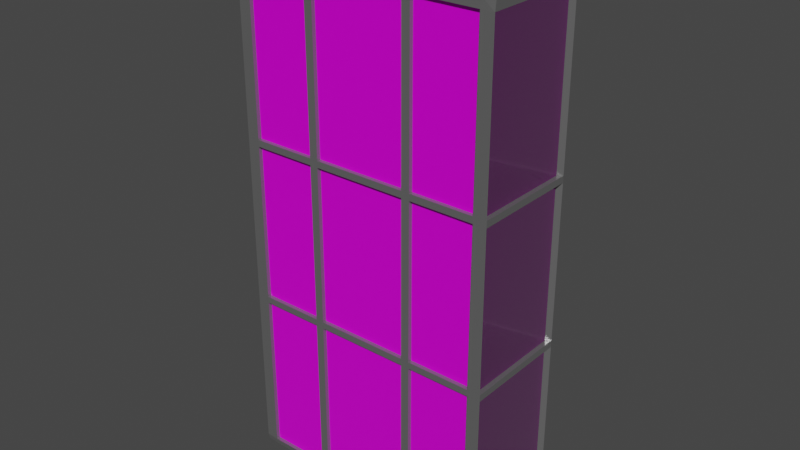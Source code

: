 # Source: skyscraper_02.blend  (saved by Blender 2.82.7; exported with 4.5.12 LTS)
import bpy
from mathutils import Matrix  # noqa: F401  (used for matrix-valued properties, if any)

bpy.ops.wm.read_factory_settings(use_empty=True)
scene = bpy.context.scene
scene.name = 'Scene'

# ---- collections
col_skyscraper02 = bpy.data.collections.new('skyscraper02'); scene.collection.children.link(col_skyscraper02)

# ---- images (referenced by path relative to the original .blend; pixels are not part of the script)
import os
ASSET_DIR = os.environ.get("B2B_ASSET_DIR", "")  # directory of the original .blend (textures are referenced by path, not embedded)
HERE = os.path.dirname(os.path.abspath(__file__))  # packed textures are extracted next to this script under _unpacked/

def load_image(name, relpath, width, height, colorspace="sRGB"):
    """Load a texture the original file referenced (path relative to the .blend, or extracted next to this script)."""
    p = next((c for c in (os.path.join(HERE, relpath), os.path.join(ASSET_DIR, relpath)) if relpath and os.path.exists(c)), "")
    if p:
        img = bpy.data.images.load(p, check_existing=True)
        img.name = name
    else:  # same state as the original file: an image datablock whose file is absent (Cycles renders it pink)
        img = bpy.data.images.new(name, width, height)
        img.source = "FILE"
        img.filepath = "//" + (relpath or name)
    img.colorspace_settings.name = colorspace
    return img
img_color_skyscraper_windows_reduced_png = load_image('color_skyscraper windows_reduced.png', 'color_skyscraper windows_reduced.png', 1024, 1024, 'sRGB')
img_dm_skyscraper_06_png = load_image('DM_skyscraper_06.png', 'DM_skyscraper_06.png', 1024, 1024, 'Non-Color')
img_nm_skyscraper_06_png = load_image('NM_skyscraper_06.png', 'NM_skyscraper_06.png', 1024, 1024, 'Non-Color')

# ---- materials (node trees are filled in below, after node groups)
mat_building_metal = bpy.data.materials.new('building metal')
mat_building_metal.use_transparent_shadow = False
mat_building_metal.diffuse_color = (0.08689, 0.08689, 0.08689, 1.0)
mat_building_metal.roughness = 0.1706
mat_building_metal.metallic = 0.578
mat_glass = bpy.data.materials.new('glass')
mat_glass.use_transparent_shadow = False
mat_glass.diffuse_color = (0.4883, 0.6874, 0.8055, 1.0)
mat_glass.roughness = 0.0
mat_glass.metallic = 0.5046

# ---- material node trees
mat_building_metal.use_nodes = True; mat_building_metal.node_tree.nodes.clear()
_N = mat_building_metal.node_tree.nodes; _L = mat_building_metal.node_tree.links
n0 = _N.new('ShaderNodeOutputMaterial'); n0.name = 'Material Output'; n0.location = (355, 375)
n1 = _N.new('ShaderNodeBsdfPrincipled'); n1.name = 'Principled BSDF'; n1.location = (65, 375)
n1.distribution = 'GGX'
n1.subsurface_method = 'BURLEY'
n1.inputs[0].default_value = (0.2476, 0.2476, 0.2476, 1.0)
n1.inputs[1].default_value = 0.578
n1.inputs[2].default_value = 0.1706
n1.inputs[3].default_value = 1.45
n1.inputs[27].default_value = (0.0, 0.0, 0.0, 1.0)
n1.inputs[28].default_value = 1.0
_L.new(n1.outputs[0], n0.inputs[0])
n0.is_active_output = True
mat_glass.use_nodes = True; mat_glass.node_tree.nodes.clear()
_N = mat_glass.node_tree.nodes; _L = mat_glass.node_tree.links
n0 = _N.new('ShaderNodeOutputMaterial'); n0.name = 'Material Output'; n0.location = (263, 405)
n1 = _N.new('ShaderNodeBsdfPrincipled'); n1.name = 'Principled BSDF'; n1.location = (-27, 405)
n1.distribution = 'GGX'
n1.subsurface_method = 'BURLEY'
n1.inputs[1].default_value = 0.2284
n1.inputs[2].default_value = 0.0
n1.inputs[3].default_value = 1.45
n1.inputs[27].default_value = (0.0, 0.0, 0.0, 1.0)
n1.inputs[28].default_value = 1.0
n2 = _N.new('ShaderNodeTexImage'); n2.name = 'Image Texture'; n2.location = (-317, 380)
n2.image = img_color_skyscraper_windows_reduced_png
n3 = _N.new('ShaderNodeTexImage'); n3.name = 'Image Texture.001'; n3.location = (-890, 231)
n3.width = 263
n3.image = img_dm_skyscraper_06_png
n4 = _N.new('ShaderNodeTexImage'); n4.name = 'Image Texture.002'; n4.location = (-868, -47)
n4.image = img_nm_skyscraper_06_png
n5 = _N.new('ShaderNodeNormalMap'); n5.name = 'Normal Map'; n5.location = (-312, -52)
n5.label = 'Normal/Map'
n5.uv_map = 'UVMap'
n6 = _N.new('ShaderNodeBump'); n6.name = 'Bump'; n6.location = (-500, 130)
n6.inputs[0].default_value = 0.09333
n6.inputs[1].default_value = 0.0
n6.inputs[2].default_value = 1.0
_L.new(n1.outputs[0], n0.inputs[0])
_L.new(n5.outputs[0], n1.inputs[5])
_L.new(n2.outputs[0], n1.inputs[0])
_L.new(n4.outputs[0], n5.inputs[1])
_L.new(n6.outputs[0], n5.inputs[0])
_L.new(n3.outputs[0], n6.inputs[4])
n0.is_active_output = True

# ---- world
world_world = bpy.data.worlds.new('World'); scene.world = world_world
world_world.use_nodes = True; world_world.node_tree.nodes.clear()
_N = world_world.node_tree.nodes; _L = world_world.node_tree.links
n0 = _N.new('ShaderNodeOutputWorld'); n0.name = 'World Output'; n0.location = (300, 300)
n1 = _N.new('ShaderNodeBackground'); n1.name = 'Background'; n1.location = (10, 300)
n1.inputs[0].default_value = (0.05088, 0.05088, 0.05088, 1.0)
_L.new(n1.outputs[0], n0.inputs[0])
n0.is_active_output = True
world_world.color = (0.05088, 0.05088, 0.05088)
world_world.use_sun_shadow = False
world_world.sun_shadow_jitter_overblur = 0.0

# ---- meshes
me_cube = bpy.data.meshes.new('Cube')
me_cube.from_pydata([(1.0, 1.0, 1.333), (1.0, 1.0, 0.6667), (-1.0, -1.0, 0.6667), (-1.0, -1.0, 1.333), (1.0, -1.0, 1.333), (1.0, -1.0, 0.6667), (-1.0, 1.0, 1.333), (-1.0, 1.0, 0.6667), (1.0, 1.0, 1.307), (1.0, 1.0, 0.6927), (-1.0, -1.0, 0.6927), (-1.0, -1.0, 1.307), (1.0, -1.0, 1.307), (1.0, -1.0, 0.6927), (-1.0, 1.0, 1.307), (-1.0, 1.0, 0.6927), (0.4334, -1.0, 2.0), (-0.4334, -1.0, 2.0), (-0.4334, 1.0, 2.0), (0.4334, 1.0, 2.0), (-0.4334, 1.0, 0.6667), (0.4334, 1.0, 0.6667), (-0.4334, 1.0, 1.333), (0.4334, 1.0, 1.333), (0.4334, -1.0, 0.6667), (-0.4334, -1.0, 0.6667), (0.4334, -1.0, 1.333), (-0.4334, -1.0, 1.333), (0.4334, -1.0, 0.6927), (-0.4334, -1.0, 0.6927), (0.4334, -1.0, 1.307), (-0.4334, -1.0, 1.307), (-0.4334, 1.0, 0.6927), (0.4334, 1.0, 0.6927), (-0.4334, 1.0, 1.307), (0.4334, 1.0, 1.307), (0.3141, -0.4413, 2.0), (-0.3141, -0.4413, 2.0), (-0.3141, 0.4413, 2.0), (0.3141, 0.4413, 2.0), (-0.3679, 1.0, 0.6667), (0.3679, 1.0, 0.6667), (-0.3679, 1.0, 1.333), (0.3679, 1.0, 1.333), (0.3679, -1.0, 0.6667), (-0.3679, -1.0, 0.6667), (0.3679, -1.0, 1.333), (-0.3679, -1.0, 1.333), (0.3679, -1.0, 0.6927), (-0.3679, -1.0, 0.6927), (0.3679, -1.0, 1.307), (-0.3679, -1.0, 1.307), (-0.3679, 1.0, 0.6927), (0.3679, 1.0, 0.6927), (-0.3679, 1.0, 1.307), (0.3679, 1.0, 1.307), (0.9359, 1.0, 2.0), (0.9359, 1.0, 0.6667), (0.9359, 1.0, 1.333), (0.9359, 1.0, 0.6927), (0.9359, 1.0, 1.307), (0.9359, -1.0, 2.0), (0.9359, -1.0, 0.6667), (0.9359, -1.0, 1.333), (0.9359, -1.0, 0.6927), (0.9359, -1.0, 1.307), (-0.9359, -1.0, 2.0), (-0.9359, -1.0, 0.6667), (-0.9359, -1.0, 1.333), (-0.9359, -1.0, 0.6927), (-0.9359, -1.0, 1.307), (-0.9359, 1.0, 2.0), (-0.9359, 1.0, 0.6667), (-0.9359, 1.0, 1.333), (-0.9359, 1.0, 0.6927), (-0.9359, 1.0, 1.307), (0.3679, -1.0, 2.0), (-0.3679, -1.0, 2.0), (-0.3679, 1.0, 2.0), (0.3679, 1.0, 2.0), (0.3141, -0.4413, 2.129), (-0.3141, -0.4413, 2.129), (-0.3141, 0.4413, 2.129), (0.3141, 0.4413, 2.129), (-1.0, -1.0, 1.976), (1.0, 1.0, 1.976), (1.0, -1.0, 1.976), (-1.0, 1.0, 1.976), (-0.4334, 1.0, 1.976), (0.4334, 1.0, 1.976), (0.4334, -1.0, 1.976), (-0.4334, -1.0, 1.976), (0.3679, -1.0, 1.976), (-0.3679, -1.0, 1.976), (-0.3679, 1.0, 1.976), (0.3679, 1.0, 1.976), (0.9359, -1.0, 1.976), (0.9359, 1.0, 1.976), (-0.9359, 1.0, 1.976), (-0.9359, -1.0, 1.976), (1.0, 1.0, 0.02444), (1.0, -1.0, 0.02444), (-1.0, 1.0, 0.02444), (-1.0, -1.0, 0.02444), (0.4334, -1.0, 0.02444), (-0.4334, -1.0, 0.02444), (-0.4334, 1.0, 0.02444), (0.4334, 1.0, 0.02444), (-0.3679, 1.0, 0.02444), (0.3679, 1.0, 0.02444), (0.3679, -1.0, 0.02444), (-0.3679, -1.0, 0.02444), (0.9359, -1.0, 0.02444), (0.9359, 1.0, 0.02444), (-0.9359, 1.0, 0.02444), (-0.9359, -1.0, 0.02444), (-1.037, 1.045, 0.001647), (-1.037, -1.045, 0.001659), (-0.9359, 1.055, 0.001663), (1.037, 1.069, 0.02444), (1.037, 1.045, 0.001647), (-1.037, -1.069, 1.976), (-1.037, -1.045, 2.015), (1.037, -1.069, 0.02444), (1.037, -1.045, 0.001659), (-1.037, 1.069, 0.02444), (-0.9359, -1.069, 2.015), (1.037, 1.045, 2.015), (1.037, -1.045, 2.015), (0.9359, -1.055, 0.001659), (-1.037, 1.045, 2.015), (0.9359, 1.069, 2.015), (1.037, 1.069, 1.976), (1.037, 1.069, 1.333), (1.037, 1.069, 0.6927), (1.037, 1.069, 0.6667), (-1.037, -1.069, 0.02444), (-1.037, -1.069, 0.6667), (-1.037, -1.069, 1.307), (-1.037, -1.069, 1.333), (1.037, -1.069, 1.976), (1.037, -1.069, 1.333), (1.037, -1.069, 0.6927), (1.037, -1.069, 0.6667), (-1.037, 1.069, 1.976), (-1.037, 1.069, 1.333), (-1.037, 1.069, 0.6927), (-1.037, 1.069, 0.6667), (0.9359, 1.077, 0.6667), (0.9359, 1.077, 1.333), (-0.9359, -1.077, 0.6667), (-0.9359, -1.077, 1.333), (1.037, 1.069, 1.307), (-1.037, -1.069, 0.6927), (1.037, -1.069, 1.307), (-1.037, 1.069, 1.307), (-0.9359, -1.077, 0.6927), (-0.9359, -1.077, 1.307), (0.9359, 1.077, 0.6927), (0.9359, 1.077, 1.307), (0.9359, 1.055, 0.001663), (0.4334, 1.055, 0.001663), (-0.3679, 1.055, 0.001663), (-0.4334, 1.055, 0.001663), (0.9359, -1.069, 2.015), (0.4334, -1.069, 2.015), (-0.3679, -1.069, 2.015), (-0.4334, -1.069, 2.015), (-0.9359, -1.055, 0.001659), (-0.4334, -1.055, 0.001659), (0.3679, -1.055, 0.001659), (0.4334, -1.055, 0.001659), (-0.9359, 1.069, 2.015), (-0.4334, 1.069, 2.015), (0.3679, 1.069, 2.015), (0.4334, 1.069, 2.015), (-0.9359, 1.077, 0.6667), (-0.4334, 1.077, 0.6667), (0.3679, 1.077, 0.6667), (0.4334, 1.077, 0.6667), (-0.9359, 1.077, 1.333), (-0.4334, 1.077, 1.333), (0.3679, 1.077, 1.333), (0.4334, 1.077, 1.333), (0.9359, -1.077, 0.6667), (0.4334, -1.077, 0.6667), (-0.3679, -1.077, 0.6667), (-0.4334, -1.077, 0.6667), (0.9359, -1.077, 1.333), (0.4334, -1.077, 1.333), (-0.3679, -1.077, 1.333), (-0.4334, -1.077, 1.333), (0.9359, -1.077, 0.6927), (0.4334, -1.077, 0.6927), (-0.3679, -1.077, 0.6927), (-0.4334, -1.077, 0.6927), (0.9359, -1.077, 1.307), (0.4334, -1.077, 1.307), (-0.3679, -1.077, 1.307), (-0.4334, -1.077, 1.307), (-0.9359, 1.077, 0.6927), (-0.4334, 1.077, 0.6927), (0.3679, 1.077, 0.6927), (0.4334, 1.077, 0.6927), (-0.9359, 1.077, 1.307), (-0.4334, 1.077, 1.307), (0.3679, 1.077, 1.307), (0.4334, 1.077, 1.307), (0.4334, -1.077, 0.02444), (-0.4334, -1.077, 0.02444), (-0.4334, 1.077, 0.02444), (0.4334, 1.077, 0.02444), (-0.4334, 1.077, 1.976), (0.4334, 1.077, 1.976), (0.4334, -1.077, 1.976), (-0.4334, -1.077, 1.976), (0.3679, 1.055, 0.001663), (0.3679, -1.069, 2.015), (-0.3679, -1.055, 0.001659), (-0.3679, 1.069, 2.015), (-0.3679, 1.077, 0.6667), (-0.3679, 1.077, 1.333), (0.3679, -1.077, 0.6667), (0.3679, -1.077, 1.333), (0.3679, -1.077, 0.6927), (0.3679, -1.077, 1.307), (-0.3679, 1.077, 0.6927), (-0.3679, 1.077, 1.307), (0.3679, -1.077, 1.976), (-0.3679, -1.077, 1.976), (-0.3679, 1.077, 1.976), (0.3679, 1.077, 1.976), (-0.3679, 1.077, 0.02444), (0.3679, 1.077, 0.02444), (0.3679, -1.077, 0.02444), (-0.3679, -1.077, 0.02444), (0.9359, -1.077, 1.976), (0.9359, -1.077, 0.02444), (0.9359, 1.077, 0.02444), (0.9359, 1.077, 1.976), (-0.9359, 1.077, 1.976), (-0.9359, 1.077, 0.02444), (-0.9359, -1.077, 0.02444), (-0.9359, -1.077, 1.976)], [], [(59, 60, 159, 158), (65, 64, 192, 196), (73, 22, 181, 180), (45, 44, 222, 186), (108, 109, 233, 232), (20, 72, 176, 177), (42, 43, 182, 221), (110, 111, 235, 234), (100, 1, 5, 101), (96, 63, 188, 236), (103, 2, 7, 102), (71, 18, 173, 172), (84, 3, 139, 121), (41, 40, 220, 178), (56, 61, 164, 131), (107, 113, 238, 211), (78, 79, 174, 219), (10, 11, 14, 15), (105, 115, 242, 209), (9, 8, 12, 13), (61, 16, 165, 164), (115, 67, 150, 242), (74, 75, 34, 32), (72, 114, 241, 176), (76, 77, 166, 217), (113, 57, 148, 238), (64, 65, 30, 28), (62, 112, 237, 184), (60, 35, 207, 159), (111, 45, 186, 235), (33, 59, 158, 203), (12, 8, 152, 154), (112, 62, 24, 104), (44, 110, 234, 222), (23, 58, 149, 183), (9, 13, 142, 134), (114, 72, 20, 106), (18, 17, 167, 173), (109, 41, 178, 233), (57, 21, 179, 148), (14, 11, 138, 155), (16, 19, 175, 165), (40, 108, 232, 220), (19, 56, 131, 175), (56, 19, 16, 61), (10, 15, 146, 153), (91, 27, 191, 215), (37, 36, 80, 81), (21, 107, 211, 179), (26, 90, 214, 189), (106, 20, 177, 210), (53, 55, 206, 202), (25, 105, 209, 187), (54, 52, 226, 227), (15, 14, 155, 146), (108, 40, 41, 109), (104, 24, 185, 208), (89, 23, 183, 213), (13, 12, 154, 142), (110, 44, 45, 111), (66, 71, 172, 126), (22, 88, 212, 181), (102, 7, 147, 125), (49, 51, 198, 194), (68, 99, 243, 151), (48, 50, 51, 49), (101, 5, 143, 123), (50, 48, 224, 225), (11, 10, 153, 138), (52, 54, 55, 53), (1, 100, 119, 135), (8, 9, 134, 152), (87, 84, 121, 144), (69, 70, 157, 156), (86, 85, 132, 140), (75, 74, 200, 204), (33, 35, 60, 59), (88, 98, 240, 212), (3, 6, 145, 139), (107, 21, 57, 113), (7, 2, 137, 147), (90, 96, 236, 214), (0, 4, 141, 133), (98, 73, 180, 240), (5, 1, 135, 143), (31, 29, 195, 199), (28, 30, 197, 193), (93, 92, 228, 229), (29, 31, 70, 69), (43, 95, 231, 182), (94, 42, 221, 230), (105, 25, 67, 115), (95, 94, 230, 231), (18, 71, 66, 17), (36, 37, 77, 76), (38, 39, 79, 78), (39, 36, 76, 79), (37, 38, 78, 77), (83, 82, 81, 80), (38, 37, 81, 82), (39, 38, 82, 83), (36, 39, 83, 80), (27, 91, 99, 68), (6, 87, 144, 145), (23, 89, 97, 58), (35, 33, 203, 207), (42, 94, 95, 43), (32, 34, 205, 201), (46, 92, 93, 47), (97, 89, 213, 239), (47, 93, 229, 190), (63, 96, 90, 26), (4, 86, 140, 141), (73, 98, 88, 22), (92, 46, 223, 228), (0, 85, 86, 4), (3, 84, 87, 6), (70, 31, 199, 157), (34, 75, 204, 205), (99, 91, 215, 243), (77, 78, 219, 166), (2, 103, 136, 137), (29, 69, 156, 195), (79, 76, 217, 174), (27, 68, 151, 191), (74, 32, 201, 200), (55, 54, 227, 206), (85, 0, 133, 132), (67, 25, 187, 150), (17, 66, 126, 167), (30, 65, 196, 197), (52, 53, 202, 226), (100, 101, 123, 119), (64, 28, 193, 192), (172, 130, 122, 126), (243, 126, 122, 121), (121, 122, 130, 144), (160, 120, 124, 129), (132, 127, 128, 140), (239, 131, 127, 132), (238, 148, 135, 119), (159, 149, 133, 152), (152, 133, 141, 154), (138, 139, 145, 155), (242, 150, 137, 136), (157, 151, 139, 138), (150, 156, 153, 137), (156, 157, 138, 153), (137, 153, 146, 147), (135, 134, 142, 143), (148, 158, 134, 135), (158, 159, 152, 134), (202, 206, 207, 203), (176, 200, 201, 177), (178, 202, 203, 179), (194, 198, 199, 195), (184, 192, 193, 185), (186, 194, 195, 187), (196, 188, 189, 197), (198, 190, 191, 199), (235, 186, 187, 209), (204, 180, 181, 205), (206, 182, 183, 207), (233, 178, 179, 211), (240, 172, 173, 212), (231, 174, 175, 213), (118, 163, 169, 168), (216, 161, 171, 170), (236, 164, 165, 214), (229, 166, 167, 215), (219, 173, 167, 166), (175, 174, 217, 165), (214, 165, 217, 228), (228, 217, 166, 229), (163, 162, 218, 169), (162, 216, 170, 218), (212, 173, 219, 230), (230, 219, 174, 231), (210, 177, 220, 232), (205, 181, 221, 227), (227, 221, 182, 206), (208, 185, 222, 234), (197, 189, 223, 225), (225, 223, 190, 198), (185, 193, 224, 222), (222, 224, 194, 186), (193, 197, 225, 224), (177, 201, 226, 220), (220, 226, 202, 178), (201, 205, 227, 226), (127, 131, 164, 128), (140, 128, 164, 236), (123, 143, 184, 237), (154, 141, 188, 196), (143, 142, 192, 184), (142, 154, 196, 192), (179, 203, 158, 148), (207, 183, 149, 159), (213, 175, 131, 239), (161, 160, 129, 171), (116, 118, 168, 117), (144, 130, 172, 240), (125, 147, 176, 241), (155, 145, 180, 204), (147, 146, 200, 176), (146, 155, 204, 200), (187, 195, 156, 150), (199, 191, 151, 157), (215, 167, 126, 243), (145, 144, 240, 180), (141, 140, 236, 188), (181, 212, 230, 221), (189, 214, 228, 223), (190, 229, 215, 191), (182, 231, 213, 183), (149, 239, 132, 133), (151, 243, 121, 139), (169, 209, 242, 168), (116, 125, 241, 118), (161, 211, 238, 160), (124, 123, 237, 129), (170, 234, 235, 218), (171, 208, 234, 170), (162, 232, 233, 216), (163, 210, 232, 162), (216, 233, 211, 161), (118, 241, 210, 163), (218, 235, 209, 169), (129, 237, 208, 171), (168, 242, 136, 117), (117, 136, 125, 116), (120, 119, 123, 124), (160, 238, 119, 120), (114, 106, 210, 241), (46, 47, 190, 223), (24, 62, 184, 185), (112, 104, 208, 237), (48, 49, 194, 224), (63, 26, 189, 188), (58, 97, 239, 149), (103, 102, 125, 136), (51, 50, 225, 198)])
me_cube.polygons.foreach_set('material_index', [0, 0, 0, 0, 0, 0, 0, 0, 1, 0, 1, 0, 0, 0, 0, 0, 0, 1, 0, 1, 0, 0, 1, 0, 0, 0, 1, 0, 0, 0, 0, 0, 1, 0, 0, 0, 1, 0, 0, 0, 0, 0, 0, 0, 0, 0, 0, 0, 0, 0, 0, 0, 0, 0, 0, 1, 0, 0, 0, 1, 0, 0, 0, 0, 0, 1, 0, 0, 0, 1, 0, 0, 0, 0, 0, 0, 1, 0, 0, 1, 0, 0, 0, 0, 0, 0, 0, 0, 1, 0, 0, 1, 0, 0, 0, 0, 0, 0, 0, 0, 0, 0, 1, 0, 1, 0, 1, 0, 1, 0, 0, 1, 0, 1, 0, 1, 1, 0, 0, 0, 0, 0, 0, 0, 0, 0, 0, 0, 0, 0, 0, 0, 0, 0, 0, 0, 0, 0, 0, 0, 0, 0, 0, 0, 0, 0, 0, 0, 0, 0, 0, 0, 0, 0, 0, 0, 0, 0, 0, 0, 0, 0, 0, 0, 0, 0, 0, 0, 0, 0, 0, 0, 0, 0, 0, 0, 0, 0, 0, 0, 0, 0, 0, 0, 0, 0, 0, 0, 0, 0, 0, 0, 0, 0, 0, 0, 0, 0, 0, 0, 0, 0, 0, 0, 0, 0, 0, 0, 0, 0, 0, 0, 0, 0, 0, 0, 0, 0, 0, 0, 0, 0, 0, 0, 0, 0, 0, 0, 0, 0, 0, 0, 0, 0, 0, 0, 0, 0, 0, 0, 0, 0])
_uv = me_cube.uv_layers.new(name='UVMap')
_uv.uv.foreach_set('vector', [1.098, 0.2498, 1.098, 0.6175, 1.144, 0.6175, 1.144, 0.2498, -0.09832, 0.6175, -0.09832, 0.2498, -0.1445, 0.2498, -0.1445, 0.6175, -0.05997, 1.083, 0.2407, 1.083, 0.2407, 1.129, -0.05997, 1.129, 0.2799, -0.1135, 0.7201, -0.1135, 0.7201, -0.1597, 0.2799, -0.1597, 0.2799, 1.083, 0.7201, 1.083, 0.7201, 1.129, 0.2799, 1.129, 0.2407, 1.083, -0.05997, 1.083, -0.05997, 1.129, 0.2407, 1.129, 0.2799, 1.083, 0.7201, 1.083, 0.7201, 1.129, 0.2799, 1.129, 0.7201, -0.1135, 0.2799, -0.1135, 0.2799, -0.1597, 0.7201, -0.1597, 1.098, -0.15, 1.098, 0.2343, -0.09832, 0.2343, -0.09832, -0.15, -0.09832, 1.017, -0.09832, 0.6331, -0.1445, 0.6331, -0.1445, 1.017, -0.09832, -0.15, -0.09832, 0.2343, 1.098, 0.2343, 1.098, -0.15, -0.05997, 1.083, 0.2407, 1.083, 0.2407, 1.124, -0.05997, 1.124, -0.09832, 1.017, -0.09832, 0.6331, -0.1396, 0.6331, -0.1396, 1.017, 0.7201, 1.083, 0.2799, 1.083, 0.2799, 1.129, 0.7201, 1.129, 1.098, 1.032, -0.09832, 1.032, -0.1396, 1.041, 1.14, 1.041, 0.7593, 1.083, 1.06, 1.083, 1.06, 1.129, 0.7593, 1.129, 0.2799, 1.083, 0.7201, 1.083, 0.7201, 1.124, 0.2799, 1.124, -0.09832, 0.2499, -0.09832, 0.6175, 1.098, 0.6175, 1.098, 0.2498, 0.2407, -0.1135, -0.05997, -0.1135, -0.05997, -0.1597, 0.2407, -0.1597, 1.098, 0.2498, 1.098, 0.6175, -0.09832, 0.6175, -0.09832, 0.2498, 1.06, -0.1135, 0.7593, -0.1135, 0.7593, -0.1548, 1.06, -0.1548, -0.09832, -0.15, -0.09832, 0.2343, -0.1445, 0.2343, -0.1445, -0.15, -0.05997, 0.2498, -0.05997, 0.6175, 0.2407, 0.6175, 0.2407, 0.2498, 1.098, 0.2343, 1.098, -0.15, 1.144, -0.15, 1.144, 0.2343, 0.7201, -0.1135, 0.2799, -0.1135, 0.2799, -0.1548, 0.7201, -0.1548, 1.098, -0.15, 1.098, 0.2343, 1.144, 0.2343, 1.144, -0.15, 1.06, 0.2498, 1.06, 0.6175, 0.7593, 0.6175, 0.7593, 0.2499, -0.09832, 0.2343, -0.09832, -0.15, -0.1445, -0.15, -0.1445, 0.2343, 1.06, 1.083, 0.7593, 1.083, 0.7593, 1.129, 1.06, 1.129, -0.09832, -0.15, -0.09832, 0.2343, -0.1445, 0.2343, -0.1445, -0.15, 0.7593, 1.083, 1.06, 1.083, 1.06, 1.129, 0.7593, 1.129, 1.098, -0.1135, 1.098, 1.083, 1.12, 1.124, 1.12, -0.1548, 1.06, -0.15, 1.06, 0.2343, 0.7593, 0.2343, 0.7593, -0.15, -0.09832, 0.2343, -0.09832, -0.15, -0.1445, -0.15, -0.1445, 0.2343, 0.7593, 1.083, 1.06, 1.083, 1.06, 1.129, 0.7593, 1.129, 1.098, 1.083, 1.098, -0.1135, 1.12, -0.1548, 1.12, 1.124, -0.05997, -0.15, -0.05997, 0.2343, 0.2407, 0.2343, 0.2407, -0.15, 1.098, 1.032, -0.09832, 1.032, -0.1396, 1.041, 1.14, 1.041, 1.098, -0.15, 1.098, 0.2343, 1.144, 0.2343, 1.144, -0.15, 1.06, 1.083, 0.7593, 1.083, 0.7593, 1.129, 1.06, 1.129, -0.09832, 1.083, -0.09832, -0.1135, -0.1205, -0.1548, -0.1205, 1.124, -0.09832, 1.032, 1.098, 1.032, 1.14, 1.041, -0.1396, 1.041, 1.098, 0.2343, 1.098, -0.15, 1.144, -0.15, 1.144, 0.2343, 0.7593, 1.083, 1.06, 1.083, 1.06, 1.124, 0.7593, 1.124, 1.06, 1.083, 0.7593, 1.083, 0.7593, -0.1135, 1.06, -0.1135, -0.09832, -0.1135, -0.09832, 1.083, -0.1205, 1.124, -0.1205, -0.1548, -0.09832, 1.017, -0.09832, 0.6331, -0.1445, 0.6331, -0.1445, 1.017, 0.3121, 1.032, 0.6879, 1.032, 0.6879, 1.109, 0.3121, 1.109, 1.098, 0.2343, 1.098, -0.15, 1.144, -0.15, 1.144, 0.2343, -0.09832, 0.6331, -0.09832, 1.017, -0.1445, 1.017, -0.1445, 0.6331, 1.098, -0.15, 1.098, 0.2343, 1.144, 0.2343, 1.144, -0.15, 1.098, 0.2498, 1.098, 0.6175, 1.144, 0.6175, 1.144, 0.2498, -0.09832, 0.2343, -0.09832, -0.15, -0.1445, -0.15, -0.1445, 0.2343, 1.098, 0.6175, 1.098, 0.2498, 1.144, 0.2498, 1.144, 0.6175, 1.098, 0.2498, 1.098, 0.6175, 1.14, 0.6175, 1.14, 0.2498, 0.2799, -0.15, 0.2799, 0.2343, 0.7201, 0.2343, 0.7201, -0.15, -0.09832, -0.15, -0.09832, 0.2343, -0.1445, 0.2343, -0.1445, -0.15, 1.098, 1.017, 1.098, 0.6331, 1.144, 0.6331, 1.144, 1.017, -0.09832, 0.2498, -0.09832, 0.6175, -0.1396, 0.6175, -0.1396, 0.2498, 0.7201, -0.15, 0.7201, 0.2343, 0.2799, 0.2343, 0.2799, -0.15, -0.09832, 1.032, 1.098, 1.032, 1.14, 1.041, -0.1396, 1.041, 1.098, 0.6331, 1.098, 1.017, 1.144, 1.017, 1.144, 0.6331, 1.098, -0.15, 1.098, 0.2343, 1.14, 0.2343, 1.14, -0.15, -0.09832, 0.2499, -0.09832, 0.6175, -0.1445, 0.6175, -0.1445, 0.2499, -0.09832, 0.6331, -0.09832, 1.017, -0.1445, 1.017, -0.1445, 0.6331, 0.7201, 0.2499, 0.7201, 0.6175, 0.2799, 0.6175, 0.2799, 0.2499, -0.09832, -0.15, -0.09832, 0.2343, -0.1396, 0.2343, -0.1396, -0.15, -0.09832, 0.6175, -0.09832, 0.2499, -0.1445, 0.2499, -0.1445, 0.6175, -0.09832, 0.6175, -0.09832, 0.2499, -0.1396, 0.2499, -0.1396, 0.6175, 0.2799, 0.2498, 0.2799, 0.6175, 0.7201, 0.6175, 0.7201, 0.2498, 1.098, 0.2343, 1.098, -0.15, 1.14, -0.15, 1.14, 0.2343, 1.098, 0.6175, 1.098, 0.2498, 1.14, 0.2498, 1.14, 0.6175, -0.09832, 1.083, -0.09832, -0.1135, -0.1205, -0.1548, -0.1205, 1.124, -0.09832, 0.2499, -0.09832, 0.6175, -0.1445, 0.6175, -0.1445, 0.2499, 1.098, -0.1135, 1.098, 1.083, 1.12, 1.124, 1.12, -0.1548, 1.098, 0.6175, 1.098, 0.2498, 1.144, 0.2498, 1.144, 0.6175, 0.7593, 0.2498, 0.7593, 0.6175, 1.06, 0.6175, 1.06, 0.2498, 0.2407, 1.083, -0.05997, 1.083, -0.05997, 1.129, 0.2407, 1.129, -0.09832, -0.1135, -0.09832, 1.083, -0.1205, 1.124, -0.1205, -0.1548, 0.7593, -0.15, 0.7593, 0.2343, 1.06, 0.2343, 1.06, -0.15, -0.09832, 1.083, -0.09832, -0.1135, -0.1205, -0.1548, -0.1205, 1.124, 0.7593, -0.1135, 1.06, -0.1135, 1.06, -0.1597, 0.7593, -0.1597, 1.098, 1.083, 1.098, -0.1135, 1.12, -0.1548, 1.12, 1.124, 1.098, 1.017, 1.098, 0.6331, 1.144, 0.6331, 1.144, 1.017, 1.098, -0.1135, 1.098, 1.083, 1.12, 1.124, 1.12, -0.1548, -0.09832, 0.6175, -0.09832, 0.2499, -0.1445, 0.2499, -0.1445, 0.6175, -0.09832, 0.2499, -0.09832, 0.6175, -0.1445, 0.6175, -0.1445, 0.2499, 0.2799, -0.1135, 0.7201, -0.1135, 0.7201, -0.1597, 0.2799, -0.1597, 0.2407, 0.2499, 0.2407, 0.6175, -0.05997, 0.6175, -0.05997, 0.2499, 1.098, 0.6331, 1.098, 1.017, 1.144, 1.017, 1.144, 0.6331, 1.098, 1.017, 1.098, 0.6331, 1.144, 0.6331, 1.144, 1.017, 0.2407, -0.15, 0.2407, 0.2343, -0.05997, 0.2343, -0.05997, -0.15, 0.7201, 1.083, 0.2799, 1.083, 0.2799, 1.129, 0.7201, 1.129, 0.2407, 1.083, -0.05997, 1.083, -0.05997, -0.1135, 0.2407, -0.1135, 0.6879, 0.2208, 0.3121, 0.2208, 0.2799, -0.1135, 0.7201, -0.1135, 0.3121, 0.7488, 0.6879, 0.7488, 0.7201, 1.083, 0.2799, 1.083, 0.6879, 0.7488, 0.6879, 0.2208, 0.7201, -0.1135, 0.7201, 1.083, 0.3121, 0.2208, 0.3121, 0.7488, 0.2799, 1.083, 0.2799, -0.1135, 0.6879, 0.7488, 0.3121, 0.7488, 0.3121, 0.2208, 0.6879, 0.2208, 0.764, 1.032, 0.236, 1.032, 0.236, 1.109, 0.764, 1.109, 0.6879, 1.032, 0.3121, 1.032, 0.3121, 1.109, 0.6879, 1.109, 0.236, 1.032, 0.764, 1.032, 0.764, 1.109, 0.236, 1.109, 0.2407, 0.6331, 0.2407, 1.017, -0.05997, 1.017, -0.05997, 0.6331, 1.098, 0.6331, 1.098, 1.017, 1.14, 1.017, 1.14, 0.6331, 0.7593, 0.6331, 0.7593, 1.017, 1.06, 1.017, 1.06, 0.6331, 1.098, 0.6175, 1.098, 0.2498, 1.144, 0.2498, 1.144, 0.6175, 0.2799, 0.6331, 0.2799, 1.017, 0.7201, 1.017, 0.7201, 0.6331, 1.098, 0.2498, 1.098, 0.6175, 1.144, 0.6175, 1.144, 0.2498, 0.7201, 0.6331, 0.7201, 1.017, 0.2799, 1.017, 0.2799, 0.6331, 1.06, 1.083, 0.7593, 1.083, 0.7593, 1.129, 1.06, 1.129, -0.09832, 0.6331, -0.09832, 1.017, -0.1445, 1.017, -0.1445, 0.6331, 1.06, 0.6331, 1.06, 1.017, 0.7593, 1.017, 0.7593, 0.6331, -0.09832, 0.6331, -0.09832, 1.017, -0.1396, 1.017, -0.1396, 0.6331, -0.05997, 0.6331, -0.05997, 1.017, 0.2407, 1.017, 0.2407, 0.6331, -0.09832, 1.017, -0.09832, 0.6331, -0.1445, 0.6331, -0.1445, 1.017, 1.098, 0.6331, 1.098, 1.017, -0.09832, 1.017, -0.09832, 0.6331, -0.09832, 0.6331, -0.09832, 1.017, 1.098, 1.017, 1.098, 0.6331, -0.05997, -0.1135, 0.2407, -0.1135, 0.2407, -0.1597, -0.05997, -0.1597, 0.2407, 1.083, -0.05997, 1.083, -0.05997, 1.129, 0.2407, 1.129, -0.05997, -0.1135, 0.2407, -0.1135, 0.2407, -0.1597, -0.05997, -0.1597, -0.09832, 1.032, 1.098, 1.032, 1.14, 1.041, -0.1396, 1.041, -0.09832, 0.2343, -0.09832, -0.15, -0.1396, -0.15, -0.1396, 0.2343, 0.2407, -0.1135, -0.05997, -0.1135, -0.05997, -0.1597, 0.2407, -0.1597, 1.098, 1.032, -0.09832, 1.032, -0.1396, 1.041, 1.14, 1.041, 0.2407, -0.1135, -0.05997, -0.1135, -0.05997, -0.1597, 0.2407, -0.1597, -0.05997, 1.083, 0.2407, 1.083, 0.2407, 1.129, -0.05997, 1.129, 0.7201, 1.083, 0.2799, 1.083, 0.2799, 1.129, 0.7201, 1.129, 1.098, 1.017, 1.098, 0.6331, 1.14, 0.6331, 1.14, 1.017, -0.05997, -0.1135, 0.2407, -0.1135, 0.2407, -0.1597, -0.05997, -0.1597, 0.2407, -0.1135, -0.05997, -0.1135, -0.05997, -0.1548, 0.2407, -0.1548, 0.7593, -0.1135, 1.06, -0.1135, 1.06, -0.1597, 0.7593, -0.1597, 0.2799, 1.083, 0.7201, 1.083, 0.7201, 1.129, 0.2799, 1.129, 1.098, 1.083, 1.098, -0.1135, 1.12, -0.1548, 1.12, 1.124, 1.06, -0.1135, 0.7593, -0.1135, 0.7593, -0.1597, 1.06, -0.1597, -0.05997, 1.124, -0.1205, 1.11, -0.1205, -0.1401, -0.05997, -0.1548, -0.05997, 1.017, -0.05997, 1.041, -0.1205, 1.041, -0.1205, 1.017, -0.1396, 1.017, -0.125, 1.041, 1.125, 1.041, 1.14, 1.017, 1.06, 1.116, 1.12, 1.11, 1.12, -0.1401, 1.06, -0.1461, 1.14, 1.017, 1.125, 1.041, -0.125, 1.041, -0.1396, 1.017, 1.06, 1.017, 1.06, 1.041, 1.12, 1.041, 1.12, 1.017, 1.06, -0.15, 1.06, 0.2343, 1.12, 0.2343, 1.12, -0.15, 1.06, 0.6175, 1.06, 0.6331, 1.12, 0.6331, 1.12, 0.6175, 1.14, 0.6175, 1.14, 0.6331, -0.1396, 0.6331, -0.1396, 0.6175, -0.1396, 0.6175, -0.1396, 0.6331, 1.14, 0.6331, 1.14, 0.6175, -0.05997, -0.15, -0.05997, 0.2343, -0.1205, 0.2343, -0.1205, -0.15, -0.05997, 0.6175, -0.05997, 0.6331, -0.1205, 0.6331, -0.1205, 0.6175, -0.05997, 0.2343, -0.05997, 0.2499, -0.1205, 0.2499, -0.1205, 0.2343, -0.05997, 0.2499, -0.05997, 0.6175, -0.1205, 0.6175, -0.1205, 0.2499, -0.1396, 0.2343, -0.1396, 0.2499, 1.14, 0.2498, 1.14, 0.2343, 1.14, 0.2343, 1.14, 0.2498, -0.1396, 0.2498, -0.1396, 0.2343, 1.06, 0.2343, 1.06, 0.2498, 1.12, 0.2498, 1.12, 0.2343, 1.06, 0.2498, 1.06, 0.6175, 1.12, 0.6175, 1.12, 0.2498, 0.7201, 0.2498, 0.7201, 0.6175, 0.7593, 0.6175, 0.7593, 0.2498, -0.05997, 0.2343, -0.05997, 0.2498, 0.2407, 0.2498, 0.2407, 0.2343, 0.7201, 0.2343, 0.7201, 0.2498, 0.7593, 0.2498, 0.7593, 0.2343, 0.2799, 0.2499, 0.2799, 0.6175, 0.2407, 0.6175, 0.2407, 0.2499, 1.06, 0.2343, 1.06, 0.2498, 0.7593, 0.2499, 0.7593, 0.2343, 0.2799, 0.2343, 0.2799, 0.2499, 0.2407, 0.2499, 0.2407, 0.2343, 1.06, 0.6175, 1.06, 0.6331, 0.7593, 0.6331, 0.7593, 0.6175, 0.2799, 0.6175, 0.2799, 0.6331, 0.2407, 0.6331, 0.2407, 0.6175, 0.2799, -0.15, 0.2799, 0.2343, 0.2407, 0.2343, 0.2407, -0.15, -0.05997, 0.6175, -0.05997, 0.6331, 0.2407, 0.6331, 0.2407, 0.6175, 0.7201, 0.6175, 0.7201, 0.6331, 0.7593, 0.6331, 0.7593, 0.6175, 0.7201, -0.15, 0.7201, 0.2343, 0.7593, 0.2343, 0.7593, -0.15, -0.05997, 1.017, -0.05997, 1.041, 0.2407, 1.041, 0.2407, 1.017, 0.7201, 1.017, 0.7201, 1.041, 0.7593, 1.041, 0.7593, 1.017, -0.05997, 1.116, 0.2407, 1.116, 0.2407, -0.1461, -0.05997, -0.1461, 0.7201, 1.116, 0.7593, 1.116, 0.7593, -0.1461, 0.7201, -0.1461, 1.06, 1.017, 1.06, 1.041, 0.7593, 1.041, 0.7593, 1.017, 0.2799, 1.017, 0.2799, 1.041, 0.2407, 1.041, 0.2407, 1.017, 0.2799, 1.124, 0.2407, 1.124, 0.2407, -0.1548, 0.2799, -0.1548, 0.7593, 1.124, 0.7201, 1.124, 0.7201, -0.1548, 0.7593, -0.1548, 0.7593, 1.017, 0.7593, 1.041, 0.7201, 1.041, 0.7201, 1.017, 0.7201, 1.017, 0.7201, 1.041, 0.2799, 1.041, 0.2799, 1.017, 0.2407, 1.116, 0.2799, 1.116, 0.2799, -0.1461, 0.2407, -0.1461, 0.2799, 1.116, 0.7201, 1.116, 0.7201, -0.1461, 0.2799, -0.1461, 0.2407, 1.017, 0.2407, 1.041, 0.2799, 1.041, 0.2799, 1.017, 0.2799, 1.017, 0.2799, 1.041, 0.7201, 1.041, 0.7201, 1.017, 0.2407, -0.15, 0.2407, 0.2343, 0.2799, 0.2343, 0.2799, -0.15, 0.2407, 0.6175, 0.2407, 0.6331, 0.2799, 0.6331, 0.2799, 0.6175, 0.2799, 0.6175, 0.2799, 0.6331, 0.7201, 0.6331, 0.7201, 0.6175, 0.7593, -0.15, 0.7593, 0.2343, 0.7201, 0.2343, 0.7201, -0.15, 0.7593, 0.6175, 0.7593, 0.6331, 0.7201, 0.6331, 0.7201, 0.6175, 0.7201, 0.6175, 0.7201, 0.6331, 0.2799, 0.6331, 0.2799, 0.6175, 0.7593, 0.2343, 0.7593, 0.2499, 0.7201, 0.2499, 0.7201, 0.2343, 0.7201, 0.2343, 0.7201, 0.2499, 0.2799, 0.2499, 0.2799, 0.2343, 0.7593, 0.2499, 0.7593, 0.6175, 0.7201, 0.6175, 0.7201, 0.2499, 0.2407, 0.2343, 0.2407, 0.2498, 0.2799, 0.2498, 0.2799, 0.2343, 0.2799, 0.2343, 0.2799, 0.2498, 0.7201, 0.2498, 0.7201, 0.2343, 0.2407, 0.2498, 0.2407, 0.6175, 0.2799, 0.6175, 0.2799, 0.2498, 1.12, 1.11, 1.06, 1.124, 1.06, -0.1548, 1.12, -0.1401, 1.12, 1.017, 1.12, 1.041, 1.06, 1.041, 1.06, 1.017, 1.12, -0.15, 1.12, 0.2343, 1.06, 0.2343, 1.06, -0.15, 1.12, 0.6175, 1.12, 0.6331, 1.06, 0.6331, 1.06, 0.6175, 1.12, 0.2343, 1.12, 0.2498, 1.06, 0.2498, 1.06, 0.2343, 1.12, 0.2498, 1.12, 0.6175, 1.06, 0.6175, 1.06, 0.2498, 0.7593, 0.2343, 0.7593, 0.2498, 1.06, 0.2498, 1.06, 0.2343, 0.7593, 0.6175, 0.7593, 0.6331, 1.06, 0.6331, 1.06, 0.6175, 0.7593, 1.017, 0.7593, 1.041, 1.06, 1.041, 1.06, 1.017, 0.7593, 1.116, 1.06, 1.116, 1.06, -0.1461, 0.7593, -0.1461, -0.1205, 1.11, -0.05997, 1.116, -0.05997, -0.1461, -0.1205, -0.1401, -0.1205, 1.017, -0.1205, 1.041, -0.05997, 1.041, -0.05997, 1.017, -0.1205, -0.15, -0.1205, 0.2343, -0.05997, 0.2343, -0.05997, -0.15, -0.1205, 0.6175, -0.1205, 0.6331, -0.05997, 0.6331, -0.05997, 0.6175, -0.1205, 0.2343, -0.1205, 0.2498, -0.05997, 0.2498, -0.05997, 0.2343, -0.1205, 0.2498, -0.1205, 0.6175, -0.05997, 0.6175, -0.05997, 0.2498, 0.2407, 0.2343, 0.2407, 0.2499, -0.05997, 0.2499, -0.05997, 0.2343, 0.2407, 0.6175, 0.2407, 0.6331, -0.05997, 0.6331, -0.05997, 0.6175, 0.2407, 1.017, 0.2407, 1.041, -0.05997, 1.041, -0.05997, 1.017, -0.1205, 0.6331, -0.1205, 1.017, -0.05997, 1.017, -0.05997, 0.6331, 1.12, 0.6331, 1.12, 1.017, 1.06, 1.017, 1.06, 0.6331, 0.2407, 0.6331, 0.2407, 1.017, 0.2799, 1.017, 0.2799, 0.6331, 0.7593, 0.6331, 0.7593, 1.017, 0.7201, 1.017, 0.7201, 0.6331, 0.2799, 0.6331, 0.2799, 1.017, 0.2407, 1.017, 0.2407, 0.6331, 0.7201, 0.6331, 0.7201, 1.017, 0.7593, 1.017, 0.7593, 0.6331, 1.06, 0.6331, 1.06, 1.017, 1.12, 1.017, 1.12, 0.6331, -0.05997, 0.6331, -0.05997, 1.017, -0.1205, 1.017, -0.1205, 0.6331, 0.2407, -0.1636, 0.2407, -0.15, -0.05997, -0.15, -0.05997, -0.1636, -0.1205, 1.11, -0.1205, 1.124, -0.05997, 1.129, -0.05997, 1.116, 0.7593, -0.1636, 0.7593, -0.15, 1.06, -0.15, 1.06, -0.1636, 1.12, -0.1401, 1.12, -0.1548, 1.06, -0.1597, 1.06, -0.1461, 0.7201, -0.1636, 0.7201, -0.15, 0.2799, -0.15, 0.2799, -0.1636, 0.7593, -0.1636, 0.7593, -0.15, 0.7201, -0.15, 0.7201, -0.1636, 0.2799, -0.1636, 0.2799, -0.15, 0.7201, -0.15, 0.7201, -0.1636, 0.2407, -0.1636, 0.2407, -0.15, 0.2799, -0.15, 0.2799, -0.1636, 0.7201, -0.1636, 0.7201, -0.15, 0.7593, -0.15, 0.7593, -0.1636, -0.05997, -0.1636, -0.05997, -0.15, 0.2407, -0.15, 0.2407, -0.1636, 0.2799, -0.1636, 0.2799, -0.15, 0.2407, -0.15, 0.2407, -0.1636, 1.06, -0.1636, 1.06, -0.15, 0.7593, -0.15, 0.7593, -0.1636, -0.05997, -0.1461, -0.05997, -0.1597, -0.1205, -0.1548, -0.1205, -0.1401, -0.125, -0.1636, -0.1396, -0.15, 1.14, -0.15, 1.125, -0.1636, 1.125, -0.1636, 1.14, -0.15, -0.1396, -0.15, -0.125, -0.1636, 1.06, 1.116, 1.06, 1.129, 1.12, 1.124, 1.12, 1.11, -0.05997, 1.083, 0.2407, 1.083, 0.2407, 1.129, -0.05997, 1.129, 0.7201, -0.1135, 0.2799, -0.1135, 0.2799, -0.1597, 0.7201, -0.1597, 0.7593, -0.1135, 1.06, -0.1135, 1.06, -0.1597, 0.7593, -0.1597, 1.06, -0.1135, 0.7593, -0.1135, 0.7593, -0.1597, 1.06, -0.1597, 0.7201, -0.1135, 0.2799, -0.1135, 0.2799, -0.1597, 0.7201, -0.1597, 1.06, -0.1135, 0.7593, -0.1135, 0.7593, -0.1597, 1.06, -0.1597, 1.098, 0.6331, 1.098, 1.017, 1.144, 1.017, 1.144, 0.6331, -0.09832, -0.1135, -0.09832, 1.083, -0.1205, 1.124, -0.1205, -0.1548, 0.2799, -0.1135, 0.7201, -0.1135, 0.7201, -0.1597, 0.2799, -0.1597])
me_cube.materials.append(mat_building_metal)
me_cube.materials.append(mat_glass)
me_cube.use_remesh_preserve_volume = False
me_cube.use_remesh_preserve_attributes = False
me_cube.use_mirror_vertex_groups = False
me_cube.update()

# ---- objects
ob_skyscraper2 = bpy.data.objects.new('skyscraper2', me_cube)

# ---- transforms, parenting, visibility, modifiers, constraints
ob_skyscraper2.location = (0.0, 0.0, 0.0)
ob_skyscraper2.scale = (13.09, 5.237, 26.18)
ob_skyscraper2.lock_rotations_4d = False
ob_skyscraper2.empty_display_type = 'ARROWS'
ob_skyscraper2.lineart.crease_threshold = 0.0

# ---- collection membership
col_skyscraper02.objects.link(ob_skyscraper2)

# ---- scene / render settings (as saved in the file)
scene.frame_start = 1; scene.frame_end = 250; scene.frame_set(1)
scene.render.engine = 'BLENDER_EEVEE_NEXT'
scene.cycles.use_denoising = False
scene.cycles.samples = 128
scene.cycles.sampling_pattern = 'TABULATED_SOBOL'
scene.cycles.use_adaptive_sampling = False
scene.cycles.use_light_tree = False
scene.view_settings.view_transform = 'Filmic'
bpy.context.view_layer.update()

# ---- added for rendering (the .blend has no active camera and no usable light): camera, sun
cam_auto = bpy.data.cameras.new('AutoCamera')
cam_auto.lens = 50.0
cam_auto.sensor_width = 36.0
cam_auto.clip_end = 1022.89
ob_auto_camera = bpy.data.objects.new('AutoCamera', cam_auto)
scene.collection.objects.link(ob_auto_camera)
ob_auto_camera.location = (58.2846, -69.9415, 74.527)
ob_auto_camera.rotation_euler = (1.09748, -7.21219e-08, 0.694738)
scene.camera = ob_auto_camera
light_auto_sun = bpy.data.lights.new('AutoSun', 'SUN')
light_auto_sun.energy = 3.0
light_auto_sun.angle = 0.0523599
ob_auto_sun = bpy.data.objects.new('AutoSun', light_auto_sun)
scene.collection.objects.link(ob_auto_sun)
ob_auto_sun.rotation_euler = (0.872665, 0.174533, 0.523599)
bpy.context.view_layer.update()
